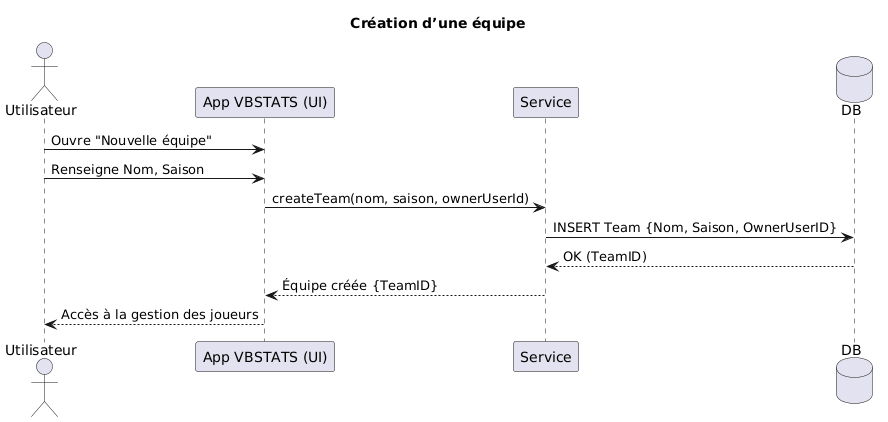

The diagram above was rendered by PlantUML. Its source (embedded in the PNG):
@startuml
title Création d’une équipe

actor "Utilisateur" as U
participant "App VBSTATS (UI)" as UI
participant "Service" as S
database "DB" as DB

U -> UI: Ouvre "Nouvelle équipe"
U -> UI: Renseigne Nom, Saison
UI -> S: createTeam(nom, saison, ownerUserId)
S -> DB: INSERT Team {Nom, Saison, OwnerUserID}
DB --> S: OK (TeamID)
S --> UI: Équipe créée {TeamID}
UI --> U: Accès à la gestion des joueurs
@enduml